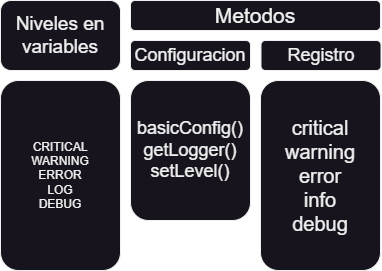

The diagram above was exported from draw.io. Its source (the exported page's mxGraphModel, read from the mxfile embedded in the PNG):
<mxGraphModel dx="1050" dy="621" grid="1" gridSize="10" guides="1" tooltips="1" connect="1" arrows="1" fold="1" page="1" pageScale="1" pageWidth="827" pageHeight="1169" math="0" shadow="0">
  <root>
    <mxCell id="0" />
    <mxCell id="1" parent="0" />
    <mxCell id="yblqG9_C-nfEXvxTcdLw-1" value="Niveles en variables" style="rounded=1;whiteSpace=wrap;html=1;fontSize=19;" vertex="1" parent="1">
      <mxGeometry x="140" y="150" width="120" height="70" as="geometry" />
    </mxCell>
    <mxCell id="yblqG9_C-nfEXvxTcdLw-2" value="CRITICAL&lt;br&gt;WARNING&lt;br&gt;ERROR&lt;br&gt;LOG&lt;br&gt;DEBUG" style="rounded=1;whiteSpace=wrap;html=1;" vertex="1" parent="1">
      <mxGeometry x="140" y="230" width="120" height="190" as="geometry" />
    </mxCell>
    <mxCell id="yblqG9_C-nfEXvxTcdLw-3" value="critical&lt;br style=&quot;font-size: 20px;&quot;&gt;warning&lt;br style=&quot;font-size: 20px;&quot;&gt;error&lt;br style=&quot;font-size: 20px;&quot;&gt;info&lt;br style=&quot;font-size: 20px;&quot;&gt;debug" style="rounded=1;whiteSpace=wrap;html=1;fontSize=20;" vertex="1" parent="1">
      <mxGeometry x="400" y="230" width="120" height="190" as="geometry" />
    </mxCell>
    <mxCell id="yblqG9_C-nfEXvxTcdLw-4" value="basicConfig()&lt;br style=&quot;font-size: 18px;&quot;&gt;getLogger()&lt;br style=&quot;font-size: 18px;&quot;&gt;setLevel()" style="rounded=1;whiteSpace=wrap;html=1;fontSize=18;" vertex="1" parent="1">
      <mxGeometry x="270" y="230" width="120" height="140" as="geometry" />
    </mxCell>
    <mxCell id="yblqG9_C-nfEXvxTcdLw-5" value="Metodos" style="rounded=1;whiteSpace=wrap;html=1;fontSize=21;" vertex="1" parent="1">
      <mxGeometry x="270" y="150" width="250" height="30" as="geometry" />
    </mxCell>
    <mxCell id="yblqG9_C-nfEXvxTcdLw-7" value="Configuracion" style="rounded=1;whiteSpace=wrap;html=1;fontSize=18;" vertex="1" parent="1">
      <mxGeometry x="270" y="190" width="120" height="30" as="geometry" />
    </mxCell>
    <mxCell id="yblqG9_C-nfEXvxTcdLw-9" value="Registro" style="rounded=1;whiteSpace=wrap;html=1;fontSize=18;" vertex="1" parent="1">
      <mxGeometry x="400.5" y="190" width="120" height="30" as="geometry" />
    </mxCell>
  </root>
</mxGraphModel>